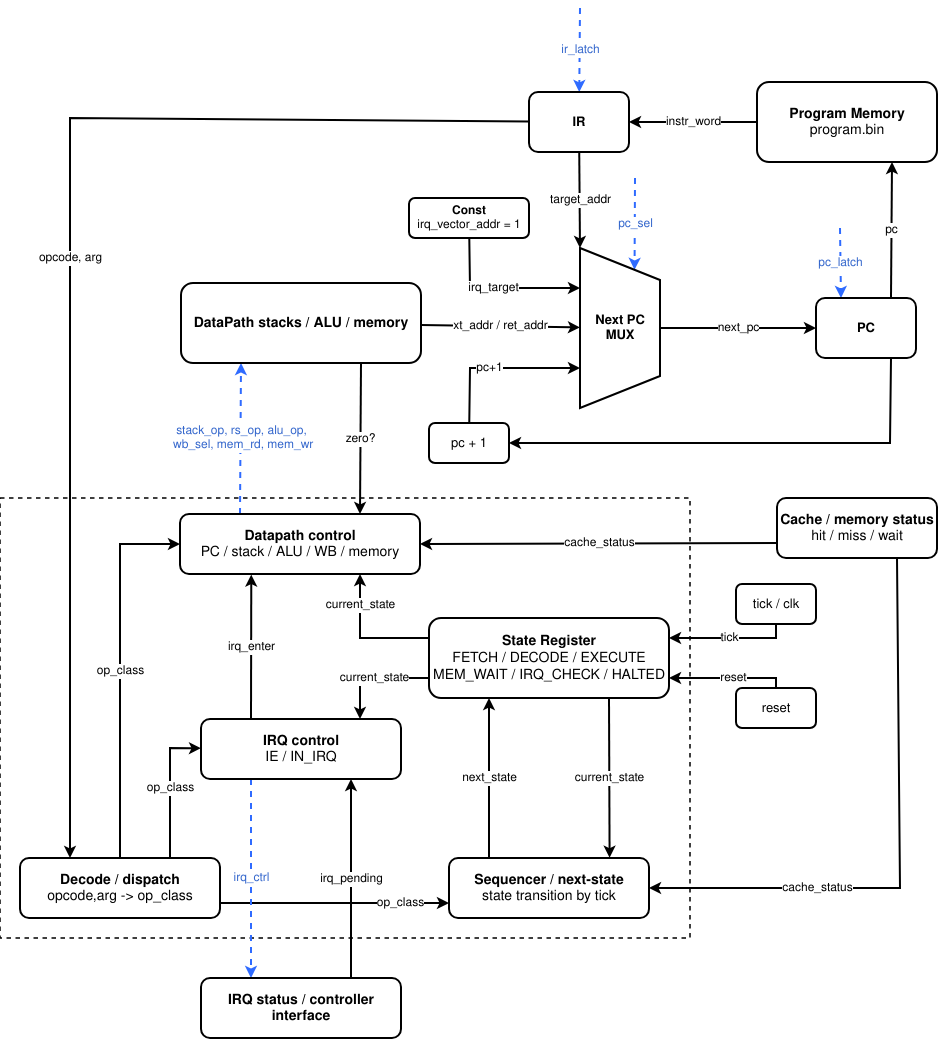

The diagram above was exported from draw.io. Its source (the exported page's mxGraphModel, read from the mxfile embedded in the PNG):
<mxGraphModel dx="813" dy="-2505" grid="1" gridSize="10" guides="1" tooltips="1" connect="1" arrows="1" fold="1" page="1" pageScale="1" pageWidth="827" pageHeight="1169" math="0" shadow="0">
  <root>
    <mxCell id="0" />
    <mxCell id="1" parent="0" />
    <mxCell id="JeMCo_71tPj0dgCQcYc5-72" parent="1" style="rounded=0;whiteSpace=wrap;html=1;fillColor=none;dashed=1;strokeWidth=1.5;" value="" vertex="1">
      <mxGeometry height="440" width="690" x="940" y="4550" as="geometry" />
    </mxCell>
    <mxCell id="JeMCo_71tPj0dgCQcYc5-17" edge="1" parent="1" source="JeMCo_71tPj0dgCQcYc5-55" style="endArrow=classic;html=1;rounded=0;strokeWidth=2;fontSize=12;" target="JeMCo_71tPj0dgCQcYc5-52" value="next_pc">
      <mxGeometry relative="1" as="geometry">
        <Array as="points" />
      </mxGeometry>
    </mxCell>
    <mxCell id="JeMCo_71tPj0dgCQcYc5-18" edge="1" parent="1" source="JeMCo_71tPj0dgCQcYc5-52" style="endArrow=classic;html=1;rounded=0;strokeWidth=2;fontSize=12;exitX=0.75;exitY=0;exitDx=0;exitDy=0;entryX=0.75;entryY=1;entryDx=0;entryDy=0;" target="JeMCo_71tPj0dgCQcYc5-54" value="pc">
      <mxGeometry relative="1" as="geometry" />
    </mxCell>
    <mxCell id="JeMCo_71tPj0dgCQcYc5-19" edge="1" parent="1" source="JeMCo_71tPj0dgCQcYc5-54" style="endArrow=classic;html=1;rounded=0;strokeWidth=2;fontSize=12;" target="JeMCo_71tPj0dgCQcYc5-53" value="instr_word">
      <mxGeometry relative="1" as="geometry" />
    </mxCell>
    <mxCell id="JeMCo_71tPj0dgCQcYc5-20" edge="1" parent="1" source="JeMCo_71tPj0dgCQcYc5-53" style="endArrow=classic;html=1;rounded=0;strokeWidth=2;fontSize=12;entryX=0.25;entryY=0;entryDx=0;entryDy=0;" target="JeMCo_71tPj0dgCQcYc5-62" value="opcode, arg">
      <mxGeometry relative="1" as="geometry">
        <Array as="points">
          <mxPoint x="1010" y="4170" />
        </Array>
      </mxGeometry>
    </mxCell>
    <mxCell id="JeMCo_71tPj0dgCQcYc5-21" edge="1" parent="1" source="JeMCo_71tPj0dgCQcYc5-52" style="endArrow=classic;html=1;rounded=0;strokeWidth=2;fontSize=12;exitX=0.75;exitY=1;exitDx=0;exitDy=0;" target="JeMCo_71tPj0dgCQcYc5-51" value="">
      <mxGeometry relative="1" as="geometry">
        <Array as="points">
          <mxPoint x="1830" y="4495" />
        </Array>
        <mxPoint x="1686" y="4495" as="targetPoint" />
      </mxGeometry>
    </mxCell>
    <mxCell id="JeMCo_71tPj0dgCQcYc5-22" edge="1" parent="1" source="JeMCo_71tPj0dgCQcYc5-51" style="endArrow=classic;html=1;rounded=0;strokeWidth=2;fontSize=12;entryX=0.75;entryY=1;entryDx=0;entryDy=0;" target="JeMCo_71tPj0dgCQcYc5-55" value="pc+1">
      <mxGeometry relative="1" x="-0.1034" as="geometry">
        <mxPoint as="offset" />
        <Array as="points">
          <mxPoint x="1410" y="4420" />
        </Array>
      </mxGeometry>
    </mxCell>
    <mxCell id="JeMCo_71tPj0dgCQcYc5-23" edge="1" parent="1" source="JeMCo_71tPj0dgCQcYc5-53" style="endArrow=classic;html=1;rounded=0;strokeWidth=2;fontSize=12;entryX=0;entryY=1;entryDx=0;entryDy=0;" target="JeMCo_71tPj0dgCQcYc5-55" value="target_addr">
      <mxGeometry relative="1" as="geometry" />
    </mxCell>
    <mxCell id="JeMCo_71tPj0dgCQcYc5-24" edge="1" parent="1" source="JeMCo_71tPj0dgCQcYc5-65" style="endArrow=classic;html=1;rounded=0;strokeWidth=2;fontSize=12;" target="JeMCo_71tPj0dgCQcYc5-55" value="xt_addr /&amp;nbsp;ret_addr">
      <mxGeometry relative="1" as="geometry">
        <Array as="points" />
      </mxGeometry>
    </mxCell>
    <mxCell id="JeMCo_71tPj0dgCQcYc5-26" edge="1" parent="1" source="JeMCo_71tPj0dgCQcYc5-50" style="endArrow=classic;html=1;rounded=0;strokeWidth=2;fontSize=12;entryX=0.25;entryY=1;entryDx=0;entryDy=0;" target="JeMCo_71tPj0dgCQcYc5-55" value="irq_target">
      <mxGeometry relative="1" x="-0.0909" as="geometry">
        <mxPoint as="offset" />
        <Array as="points">
          <mxPoint x="1410" y="4340" />
        </Array>
      </mxGeometry>
    </mxCell>
    <mxCell id="JeMCo_71tPj0dgCQcYc5-27" edge="1" parent="1" source="JeMCo_71tPj0dgCQcYc5-56" style="endArrow=classic;html=1;rounded=0;strokeWidth=2;fontSize=12;entryX=1;entryY=0.25;entryDx=0;entryDy=0;" target="JeMCo_71tPj0dgCQcYc5-61" value="tick">
      <mxGeometry relative="1" as="geometry">
        <Array as="points">
          <mxPoint x="1716" y="4690" />
        </Array>
      </mxGeometry>
    </mxCell>
    <mxCell id="JeMCo_71tPj0dgCQcYc5-28" edge="1" parent="1" source="JeMCo_71tPj0dgCQcYc5-57" style="endArrow=classic;html=1;rounded=0;strokeWidth=2;fontSize=12;entryX=1;entryY=0.75;entryDx=0;entryDy=0;" target="JeMCo_71tPj0dgCQcYc5-61" value="reset">
      <mxGeometry relative="1" x="-0.0907" as="geometry">
        <mxPoint as="offset" />
        <Array as="points">
          <mxPoint x="1716" y="4730" />
        </Array>
        <mxPoint x="1614" y="4671" as="sourcePoint" />
      </mxGeometry>
    </mxCell>
    <mxCell id="JeMCo_71tPj0dgCQcYc5-29" edge="1" parent="1" source="JeMCo_71tPj0dgCQcYc5-61" style="endArrow=classic;html=1;rounded=0;strokeWidth=2;fontSize=12;exitX=0.75;exitY=1;exitDx=0;exitDy=0;entryX=0.803;entryY=-0.005;entryDx=0;entryDy=0;entryPerimeter=0;" target="JeMCo_71tPj0dgCQcYc5-64" value="current_state">
      <mxGeometry relative="1" as="geometry">
        <Array as="points" />
      </mxGeometry>
    </mxCell>
    <mxCell id="JeMCo_71tPj0dgCQcYc5-30" edge="1" parent="1" source="JeMCo_71tPj0dgCQcYc5-64" style="endArrow=classic;html=1;rounded=0;strokeWidth=2;fontSize=12;exitX=0.2;exitY=0;exitDx=0;exitDy=0;entryX=0.25;entryY=1;entryDx=0;entryDy=0;exitPerimeter=0;" target="JeMCo_71tPj0dgCQcYc5-61" value="next_state">
      <mxGeometry relative="1" as="geometry">
        <Array as="points" />
      </mxGeometry>
    </mxCell>
    <mxCell id="JeMCo_71tPj0dgCQcYc5-31" edge="1" parent="1" source="JeMCo_71tPj0dgCQcYc5-62" style="endArrow=classic;html=1;rounded=0;strokeWidth=2;fontSize=12;entryX=0;entryY=0.75;entryDx=0;entryDy=0;exitX=1;exitY=0.75;exitDx=0;exitDy=0;" target="JeMCo_71tPj0dgCQcYc5-64" value="op_class">
      <mxGeometry relative="1" x="0.5721" as="geometry">
        <mxPoint as="offset" />
        <Array as="points" />
      </mxGeometry>
    </mxCell>
    <mxCell id="JeMCo_71tPj0dgCQcYc5-32" edge="1" parent="1" source="JeMCo_71tPj0dgCQcYc5-62" style="endArrow=classic;html=1;rounded=0;strokeWidth=2;fontSize=12;exitX=0.5;exitY=0;exitDx=0;exitDy=0;entryX=0;entryY=0.5;entryDx=0;entryDy=0;" target="JeMCo_71tPj0dgCQcYc5-63" value="op_class">
      <mxGeometry relative="1" as="geometry">
        <Array as="points">
          <mxPoint x="1060" y="4596" />
        </Array>
      </mxGeometry>
    </mxCell>
    <mxCell id="JeMCo_71tPj0dgCQcYc5-33" edge="1" parent="1" source="JeMCo_71tPj0dgCQcYc5-62" style="endArrow=classic;html=1;rounded=0;strokeWidth=2;fontSize=12;exitX=0.75;exitY=0;exitDx=0;exitDy=0;" target="JeMCo_71tPj0dgCQcYc5-60" value="op_class">
      <mxGeometry relative="1" as="geometry">
        <Array as="points">
          <mxPoint x="1110" y="4800" />
        </Array>
      </mxGeometry>
    </mxCell>
    <mxCell id="JeMCo_71tPj0dgCQcYc5-34" edge="1" parent="1" source="JeMCo_71tPj0dgCQcYc5-58" style="endArrow=classic;html=1;rounded=0;strokeWidth=2;fontSize=12;exitX=0.75;exitY=1;exitDx=0;exitDy=0;entryX=1;entryY=0.5;entryDx=0;entryDy=0;" target="JeMCo_71tPj0dgCQcYc5-64" value="cache_status">
      <mxGeometry relative="1" x="0.4227" as="geometry">
        <mxPoint as="offset" />
        <Array as="points">
          <mxPoint x="1840" y="4940" />
        </Array>
      </mxGeometry>
    </mxCell>
    <mxCell id="JeMCo_71tPj0dgCQcYc5-35" edge="1" parent="1" source="JeMCo_71tPj0dgCQcYc5-58" style="endArrow=classic;html=1;rounded=0;strokeWidth=2;fontSize=12;exitX=0;exitY=0.75;exitDx=0;exitDy=0;entryX=1;entryY=0.5;entryDx=0;entryDy=0;" target="JeMCo_71tPj0dgCQcYc5-63" value="cache_status">
      <mxGeometry relative="1" as="geometry" />
    </mxCell>
    <mxCell id="JeMCo_71tPj0dgCQcYc5-36" edge="1" parent="1" source="JeMCo_71tPj0dgCQcYc5-65" style="endArrow=classic;html=1;rounded=0;strokeWidth=2;fontSize=12;entryX=0.75;entryY=0;entryDx=0;entryDy=0;exitX=0.75;exitY=1;exitDx=0;exitDy=0;" target="JeMCo_71tPj0dgCQcYc5-63" value="zero?">
      <mxGeometry relative="1" as="geometry">
        <Array as="points" />
      </mxGeometry>
    </mxCell>
    <mxCell id="JeMCo_71tPj0dgCQcYc5-37" edge="1" parent="1" source="JeMCo_71tPj0dgCQcYc5-59" style="endArrow=classic;html=1;rounded=0;strokeWidth=2;fontSize=12;entryX=0.75;entryY=1;entryDx=0;entryDy=0;exitX=0.75;exitY=0;exitDx=0;exitDy=0;" target="JeMCo_71tPj0dgCQcYc5-60" value="irq_pending">
      <mxGeometry relative="1" as="geometry" />
    </mxCell>
    <mxCell id="JeMCo_71tPj0dgCQcYc5-38" edge="1" parent="1" source="JeMCo_71tPj0dgCQcYc5-60" style="endArrow=classic;html=1;rounded=0;strokeWidth=2;fontSize=12;exitX=0.25;exitY=0;exitDx=0;exitDy=0;entryX=0.297;entryY=1.01;entryDx=0;entryDy=0;entryPerimeter=0;" target="JeMCo_71tPj0dgCQcYc5-63" value="irq_enter">
      <mxGeometry relative="1" as="geometry" />
    </mxCell>
    <mxCell id="JeMCo_71tPj0dgCQcYc5-39" edge="1" parent="1" source="JeMCo_71tPj0dgCQcYc5-61" style="endArrow=classic;html=1;rounded=0;strokeWidth=2;fontSize=12;exitX=0;exitY=0.25;exitDx=0;exitDy=0;entryX=0.75;entryY=1;entryDx=0;entryDy=0;" target="JeMCo_71tPj0dgCQcYc5-63" value="current_state">
      <mxGeometry relative="1" x="0.5307" as="geometry">
        <mxPoint as="offset" />
        <Array as="points">
          <mxPoint x="1300" y="4690" />
        </Array>
      </mxGeometry>
    </mxCell>
    <mxCell id="JeMCo_71tPj0dgCQcYc5-40" edge="1" parent="1" source="JeMCo_71tPj0dgCQcYc5-61" style="endArrow=classic;html=1;rounded=0;strokeWidth=2;fontSize=12;exitX=0;exitY=0.75;exitDx=0;exitDy=0;" value="current_state">
      <mxGeometry relative="1" as="geometry">
        <Array as="points">
          <mxPoint x="1300" y="4730" />
        </Array>
        <mxPoint x="1300" y="4771" as="targetPoint" />
      </mxGeometry>
    </mxCell>
    <mxCell id="JeMCo_71tPj0dgCQcYc5-41" edge="1" parent="1" style="endArrow=classic;html=1;rounded=0;strokeWidth=2;fontSize=12;strokeColor=#2F6BFF;dashed=1;fontColor=#3366CC;" target="JeMCo_71tPj0dgCQcYc5-53" value="ir_latch">
      <mxGeometry relative="1" as="geometry">
        <Array as="points" />
        <mxPoint x="1520" y="4060" as="sourcePoint" />
      </mxGeometry>
    </mxCell>
    <mxCell id="JeMCo_71tPj0dgCQcYc5-42" edge="1" parent="1" style="endArrow=classic;html=1;rounded=0;strokeWidth=2;fontSize=12;strokeColor=#2F6BFF;dashed=1;fontColor=#3366CC;entryX=0.25;entryY=0;entryDx=0;entryDy=0;" target="JeMCo_71tPj0dgCQcYc5-52" value="pc_latch">
      <mxGeometry relative="1" as="geometry">
        <mxPoint x="1780" y="4280" as="sourcePoint" />
      </mxGeometry>
    </mxCell>
    <mxCell id="JeMCo_71tPj0dgCQcYc5-43" edge="1" parent="1" style="endArrow=classic;html=1;rounded=0;strokeWidth=2;fontSize=12;strokeColor=#2F6BFF;dashed=1;entryX=0;entryY=0.25;entryDx=0;entryDy=0;fontColor=#3366CC;" target="JeMCo_71tPj0dgCQcYc5-55" value="pc_sel">
      <mxGeometry relative="1" as="geometry">
        <Array as="points" />
        <mxPoint x="1575" y="4230" as="sourcePoint" />
        <mxPoint x="1830" y="4535" as="targetPoint" />
      </mxGeometry>
    </mxCell>
    <mxCell id="JeMCo_71tPj0dgCQcYc5-44" edge="1" parent="1" source="JeMCo_71tPj0dgCQcYc5-63" style="endArrow=classic;html=1;rounded=0;strokeWidth=2;fontSize=12;strokeColor=#2F6BFF;dashed=1;exitX=0.25;exitY=0;exitDx=0;exitDy=0;entryX=0.25;entryY=1;entryDx=0;entryDy=0;fontColor=#3366CC;" target="JeMCo_71tPj0dgCQcYc5-65" value="&lt;div&gt;stack_op, rs_op, alu_op,&lt;/div&gt;&lt;div&gt;&amp;nbsp;wb_sel, mem_rd, mem_wr&lt;/div&gt;">
      <mxGeometry relative="1" as="geometry">
        <mxPoint as="offset" />
        <Array as="points" />
      </mxGeometry>
    </mxCell>
    <mxCell id="JeMCo_71tPj0dgCQcYc5-45" edge="1" parent="1" source="JeMCo_71tPj0dgCQcYc5-60" style="endArrow=classic;html=1;rounded=0;strokeWidth=2;fontSize=12;strokeColor=#2F6BFF;dashed=1;exitX=0.25;exitY=1;exitDx=0;exitDy=0;entryX=0.25;entryY=0;entryDx=0;entryDy=0;fontColor=#3366CC;" target="JeMCo_71tPj0dgCQcYc5-59" value="irq_ctrl">
      <mxGeometry relative="1" as="geometry">
        <Array as="points" />
      </mxGeometry>
    </mxCell>
    <mxCell id="JeMCo_71tPj0dgCQcYc5-50" parent="1" style="rounded=1;whiteSpace=wrap;html=1;strokeWidth=2;fillColor=#ffffff;strokeColor=#000000;fontSize=12;" value="&lt;b&gt;Const&lt;/b&gt;&lt;br&gt;irq_vector_addr = 1" vertex="1">
      <mxGeometry height="40" width="120" x="1349" y="4250" as="geometry" />
    </mxCell>
    <mxCell id="JeMCo_71tPj0dgCQcYc5-51" parent="1" style="rounded=1;whiteSpace=wrap;html=1;strokeWidth=2;fillColor=#ffffff;strokeColor=#000000;fontSize=13;" value="pc + 1" vertex="1">
      <mxGeometry height="40" width="80" x="1369" y="4475" as="geometry" />
    </mxCell>
    <mxCell id="JeMCo_71tPj0dgCQcYc5-52" parent="1" style="rounded=1;whiteSpace=wrap;html=1;strokeWidth=2;fillColor=#ffffff;strokeColor=#000000;fontSize=13;" value="&lt;b&gt;PC&lt;/b&gt;" vertex="1">
      <mxGeometry height="60" width="100" x="1756" y="4350" as="geometry" />
    </mxCell>
    <mxCell id="JeMCo_71tPj0dgCQcYc5-53" parent="1" style="rounded=1;whiteSpace=wrap;html=1;strokeWidth=2;fillColor=#ffffff;strokeColor=#000000;fontSize=13;" value="&lt;b&gt;IR&lt;/b&gt;" vertex="1">
      <mxGeometry height="60" width="100" x="1469" y="4144" as="geometry" />
    </mxCell>
    <mxCell id="JeMCo_71tPj0dgCQcYc5-54" parent="1" style="rounded=1;whiteSpace=wrap;html=1;strokeWidth=2;fillColor=#ffffff;strokeColor=#000000;fontSize=14;" value="&lt;b&gt;Program Memory&lt;/b&gt;&lt;br/&gt;program.bin" vertex="1">
      <mxGeometry height="80" width="180" x="1697" y="4134" as="geometry" />
    </mxCell>
    <mxCell id="JeMCo_71tPj0dgCQcYc5-55" parent="1" style="shape=trapezoid;perimeter=trapezoidPerimeter;whiteSpace=wrap;html=1;strokeWidth=2;fillColor=#ffffff;strokeColor=#000000;fontSize=13;direction=south;" value="&lt;div&gt;&lt;b&gt;Next PC MUX&lt;/b&gt;&lt;/div&gt;" vertex="1">
      <mxGeometry height="160" width="80" x="1520" y="4300" as="geometry" />
    </mxCell>
    <mxCell id="JeMCo_71tPj0dgCQcYc5-56" parent="1" style="rounded=1;whiteSpace=wrap;html=1;strokeWidth=2;fillColor=#ffffff;strokeColor=#000000;fontSize=13;" value="tick / clk" vertex="1">
      <mxGeometry height="40" width="80" x="1676" y="4636" as="geometry" />
    </mxCell>
    <mxCell id="JeMCo_71tPj0dgCQcYc5-57" parent="1" style="rounded=1;whiteSpace=wrap;html=1;strokeWidth=2;fillColor=#ffffff;strokeColor=#000000;fontSize=13;" value="reset" vertex="1">
      <mxGeometry height="40" width="80" x="1676" y="4740" as="geometry" />
    </mxCell>
    <mxCell id="JeMCo_71tPj0dgCQcYc5-58" parent="1" style="rounded=1;whiteSpace=wrap;html=1;strokeWidth=2;fillColor=#ffffff;strokeColor=#000000;fontSize=14;" value="&lt;div&gt;&lt;b&gt;Cache / memory status&lt;/b&gt;&lt;/div&gt;&lt;div&gt;hit / miss / wait&lt;/div&gt;" vertex="1">
      <mxGeometry height="60" width="160" x="1717" y="4550" as="geometry" />
    </mxCell>
    <mxCell id="JeMCo_71tPj0dgCQcYc5-59" parent="1" style="rounded=1;whiteSpace=wrap;html=1;strokeWidth=2;fillColor=#ffffff;strokeColor=#000000;fontSize=14;" value="&lt;b&gt;IRQ status / controller interface&lt;/b&gt;" vertex="1">
      <mxGeometry height="60" width="200" x="1141" y="5030" as="geometry" />
    </mxCell>
    <mxCell id="JeMCo_71tPj0dgCQcYc5-60" parent="1" style="rounded=1;whiteSpace=wrap;html=1;strokeWidth=2;fillColor=#ffffff;strokeColor=#000000;fontSize=14;" value="&lt;div&gt;&lt;b&gt;IRQ control&lt;/b&gt;&lt;/div&gt;&lt;div&gt;IE / IN_IRQ&lt;/div&gt;" vertex="1">
      <mxGeometry height="60" width="200" x="1141" y="4771" as="geometry" />
    </mxCell>
    <mxCell id="JeMCo_71tPj0dgCQcYc5-62" parent="1" style="rounded=1;whiteSpace=wrap;html=1;strokeWidth=2;fillColor=#ffffff;strokeColor=#000000;fontSize=14;" value="&lt;div&gt;&lt;b&gt;Decode / dispatch&lt;/b&gt;&lt;/div&gt;&lt;div&gt;opcode,arg -&amp;gt; op_class&lt;/div&gt;" vertex="1">
      <mxGeometry height="60" width="200" x="960" y="4910" as="geometry" />
    </mxCell>
    <mxCell id="JeMCo_71tPj0dgCQcYc5-63" parent="1" style="rounded=1;whiteSpace=wrap;html=1;strokeWidth=2;fillColor=#ffffff;strokeColor=#000000;fontSize=14;" value="&lt;div&gt;&lt;b&gt;Datapath control&lt;/b&gt;&lt;/div&gt;&lt;div&gt;PC / stack / ALU / WB / memory&lt;/div&gt;" vertex="1">
      <mxGeometry height="60" width="240" x="1120" y="4566" as="geometry" />
    </mxCell>
    <mxCell id="JeMCo_71tPj0dgCQcYc5-64" parent="1" style="rounded=1;whiteSpace=wrap;html=1;strokeWidth=2;fillColor=#ffffff;strokeColor=#000000;fontSize=14;" value="&lt;div&gt;&lt;b&gt;Sequencer / next-state&lt;/b&gt;&lt;/div&gt;&lt;div&gt;state transition by tick&lt;/div&gt;" vertex="1">
      <mxGeometry height="60" width="200" x="1389" y="4910" as="geometry" />
    </mxCell>
    <mxCell id="JeMCo_71tPj0dgCQcYc5-65" parent="1" style="rounded=1;whiteSpace=wrap;html=1;strokeWidth=2;fillColor=#ffffff;strokeColor=#000000;fontSize=14;" value="&lt;b&gt;DataPath stacks / ALU / memory&lt;/b&gt;" vertex="1">
      <mxGeometry height="80" width="240" x="1121" y="4335" as="geometry" />
    </mxCell>
    <mxCell id="JeMCo_71tPj0dgCQcYc5-61" parent="1" style="rounded=1;whiteSpace=wrap;html=1;strokeWidth=2;fillColor=#ffffff;strokeColor=#000000;fontSize=14;" value="&lt;div&gt;&lt;b&gt;State Register&lt;/b&gt;&lt;/div&gt;&lt;div&gt;FETCH / DECODE / EXECUTE MEM_WAIT / IRQ_CHECK / HALTED&lt;/div&gt;" vertex="1">
      <mxGeometry height="80" width="240" x="1369" y="4670" as="geometry" />
    </mxCell>
  </root>
</mxGraphModel>